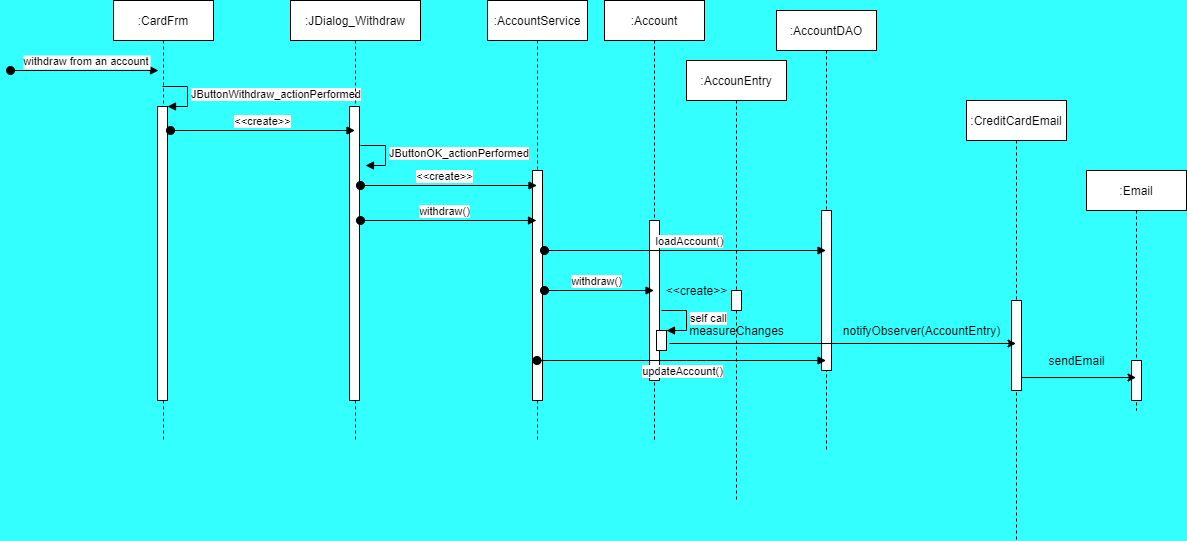

The diagram above was exported from draw.io. Its source (the exported page's mxGraphModel, read from the mxfile embedded in the PNG):
<mxGraphModel dx="2568" dy="450" grid="1" gridSize="10" guides="1" tooltips="1" connect="1" arrows="1" fold="1" page="1" pageScale="1" pageWidth="850" pageHeight="1100" background="#33FFFF" math="0" shadow="0">
  <root>
    <mxCell id="0" />
    <mxCell id="1" parent="0" />
    <mxCell id="VMCmOwaHuWUUzO0WKu3x-1" value=":AccountService" style="shape=umlLifeline;perimeter=lifelinePerimeter;container=1;collapsible=0;recursiveResize=0;rounded=0;shadow=0;strokeWidth=1;" vertex="1" parent="1">
      <mxGeometry x="-369" y="80" width="100" height="440" as="geometry" />
    </mxCell>
    <mxCell id="VMCmOwaHuWUUzO0WKu3x-2" value="" style="html=1;points=[];perimeter=orthogonalPerimeter;" vertex="1" parent="VMCmOwaHuWUUzO0WKu3x-1">
      <mxGeometry x="45" y="170" width="10" height="230" as="geometry" />
    </mxCell>
    <mxCell id="VMCmOwaHuWUUzO0WKu3x-3" value=":Account" style="shape=umlLifeline;perimeter=lifelinePerimeter;container=1;collapsible=0;recursiveResize=0;rounded=0;shadow=0;strokeWidth=1;" vertex="1" parent="1">
      <mxGeometry x="-252" y="80" width="100" height="440" as="geometry" />
    </mxCell>
    <mxCell id="VMCmOwaHuWUUzO0WKu3x-4" value="" style="points=[];perimeter=orthogonalPerimeter;rounded=0;shadow=0;strokeWidth=1;" vertex="1" parent="VMCmOwaHuWUUzO0WKu3x-3">
      <mxGeometry x="45" y="220" width="10" height="160" as="geometry" />
    </mxCell>
    <mxCell id="VMCmOwaHuWUUzO0WKu3x-5" value=":AccountDAO" style="shape=umlLifeline;perimeter=lifelinePerimeter;container=1;collapsible=0;recursiveResize=0;rounded=0;shadow=0;strokeWidth=1;" vertex="1" parent="1">
      <mxGeometry x="-80" y="90" width="100" height="440" as="geometry" />
    </mxCell>
    <mxCell id="VMCmOwaHuWUUzO0WKu3x-6" value="" style="points=[];perimeter=orthogonalPerimeter;rounded=0;shadow=0;strokeWidth=1;" vertex="1" parent="VMCmOwaHuWUUzO0WKu3x-5">
      <mxGeometry x="45" y="200" width="10" height="160" as="geometry" />
    </mxCell>
    <mxCell id="VMCmOwaHuWUUzO0WKu3x-7" value=":CardFrm" style="shape=umlLifeline;perimeter=lifelinePerimeter;container=1;collapsible=0;recursiveResize=0;rounded=0;shadow=0;strokeWidth=1;" vertex="1" parent="1">
      <mxGeometry x="-743" y="80" width="100" height="440" as="geometry" />
    </mxCell>
    <mxCell id="VMCmOwaHuWUUzO0WKu3x-8" value="withdraw from an account" style="verticalAlign=bottom;startArrow=oval;endArrow=block;startSize=8;shadow=0;strokeWidth=1;" edge="1" parent="VMCmOwaHuWUUzO0WKu3x-7">
      <mxGeometry x="0.027" relative="1" as="geometry">
        <mxPoint x="-103" y="70" as="sourcePoint" />
        <mxPoint x="45" y="70" as="targetPoint" />
        <mxPoint as="offset" />
      </mxGeometry>
    </mxCell>
    <mxCell id="VMCmOwaHuWUUzO0WKu3x-9" value="" style="html=1;points=[];perimeter=orthogonalPerimeter;" vertex="1" parent="VMCmOwaHuWUUzO0WKu3x-7">
      <mxGeometry x="44" y="106" width="10" height="294" as="geometry" />
    </mxCell>
    <mxCell id="VMCmOwaHuWUUzO0WKu3x-10" value="JButtonWithdraw_actionPerformed" style="edgeStyle=orthogonalEdgeStyle;html=1;align=left;spacingLeft=2;endArrow=block;rounded=0;entryX=1;entryY=0;" edge="1" parent="VMCmOwaHuWUUzO0WKu3x-7" target="VMCmOwaHuWUUzO0WKu3x-9">
      <mxGeometry relative="1" as="geometry">
        <mxPoint x="49" y="86" as="sourcePoint" />
        <Array as="points">
          <mxPoint x="74" y="86" />
        </Array>
      </mxGeometry>
    </mxCell>
    <mxCell id="VMCmOwaHuWUUzO0WKu3x-11" value=":JDialog_Withdraw" style="shape=umlLifeline;perimeter=lifelinePerimeter;container=1;collapsible=0;recursiveResize=0;rounded=0;shadow=0;strokeWidth=1;" vertex="1" parent="1">
      <mxGeometry x="-566" y="80" width="130" height="440" as="geometry" />
    </mxCell>
    <mxCell id="VMCmOwaHuWUUzO0WKu3x-12" value="" style="html=1;points=[];perimeter=orthogonalPerimeter;" vertex="1" parent="VMCmOwaHuWUUzO0WKu3x-11">
      <mxGeometry x="59" y="106" width="10" height="294" as="geometry" />
    </mxCell>
    <mxCell id="VMCmOwaHuWUUzO0WKu3x-13" value="&amp;lt;&amp;lt;create&amp;gt;&amp;gt;" style="html=1;verticalAlign=bottom;startArrow=oval;startFill=1;endArrow=block;startSize=8;" edge="1" parent="1" target="VMCmOwaHuWUUzO0WKu3x-11">
      <mxGeometry width="60" relative="1" as="geometry">
        <mxPoint x="-686" y="210" as="sourcePoint" />
        <mxPoint x="-626" y="210" as="targetPoint" />
      </mxGeometry>
    </mxCell>
    <mxCell id="VMCmOwaHuWUUzO0WKu3x-14" value="JButtonOK_actionPerformed" style="edgeStyle=orthogonalEdgeStyle;html=1;align=left;spacingLeft=2;endArrow=block;rounded=0;entryX=1;entryY=0;" edge="1" parent="1">
      <mxGeometry relative="1" as="geometry">
        <mxPoint x="-496" y="225" as="sourcePoint" />
        <Array as="points">
          <mxPoint x="-471" y="225" />
        </Array>
        <mxPoint x="-491" y="244.9999999999999" as="targetPoint" />
      </mxGeometry>
    </mxCell>
    <mxCell id="VMCmOwaHuWUUzO0WKu3x-15" value="&amp;lt;&amp;lt;create&amp;gt;&amp;gt;" style="html=1;verticalAlign=bottom;startArrow=oval;startFill=1;endArrow=block;startSize=8;" edge="1" parent="1" target="VMCmOwaHuWUUzO0WKu3x-1">
      <mxGeometry x="-0.0501" width="60" relative="1" as="geometry">
        <mxPoint x="-496" y="265" as="sourcePoint" />
        <mxPoint x="-436" y="265" as="targetPoint" />
        <mxPoint as="offset" />
      </mxGeometry>
    </mxCell>
    <mxCell id="VMCmOwaHuWUUzO0WKu3x-16" value="withdraw()" style="html=1;verticalAlign=bottom;startArrow=oval;startFill=1;endArrow=block;startSize=8;" edge="1" parent="1">
      <mxGeometry x="-0.0501" width="60" relative="1" as="geometry">
        <mxPoint x="-496" y="300" as="sourcePoint" />
        <mxPoint x="-320" y="300" as="targetPoint" />
        <mxPoint as="offset" />
      </mxGeometry>
    </mxCell>
    <mxCell id="VMCmOwaHuWUUzO0WKu3x-17" value="loadAccount()" style="html=1;verticalAlign=bottom;startArrow=oval;startFill=1;endArrow=block;startSize=8;" edge="1" parent="1" target="VMCmOwaHuWUUzO0WKu3x-5">
      <mxGeometry x="0.0274" width="60" relative="1" as="geometry">
        <mxPoint x="-312" y="330" as="sourcePoint" />
        <mxPoint x="-252" y="330" as="targetPoint" />
        <mxPoint as="offset" />
      </mxGeometry>
    </mxCell>
    <mxCell id="VMCmOwaHuWUUzO0WKu3x-18" value="withdraw()" style="html=1;verticalAlign=bottom;startArrow=oval;startFill=1;endArrow=block;startSize=8;" edge="1" parent="1" target="VMCmOwaHuWUUzO0WKu3x-3">
      <mxGeometry x="-0.0502" width="60" relative="1" as="geometry">
        <mxPoint x="-312" y="370" as="sourcePoint" />
        <mxPoint x="-252" y="370" as="targetPoint" />
        <mxPoint as="offset" />
      </mxGeometry>
    </mxCell>
    <mxCell id="VMCmOwaHuWUUzO0WKu3x-19" value="updateAccount()" style="html=1;verticalAlign=bottom;startArrow=oval;startFill=1;endArrow=block;startSize=8;" edge="1" parent="1" source="VMCmOwaHuWUUzO0WKu3x-1" target="VMCmOwaHuWUUzO0WKu3x-5">
      <mxGeometry x="0.0018" y="-20" width="60" relative="1" as="geometry">
        <mxPoint x="-310" y="410" as="sourcePoint" />
        <mxPoint x="-72.5" y="410" as="targetPoint" />
        <mxPoint as="offset" />
        <Array as="points">
          <mxPoint x="-160" y="440" />
        </Array>
      </mxGeometry>
    </mxCell>
    <mxCell id="VMCmOwaHuWUUzO0WKu3x-35" value=":AccounEntry" style="shape=umlLifeline;perimeter=lifelinePerimeter;container=1;collapsible=0;recursiveResize=0;rounded=0;shadow=0;strokeWidth=1;" vertex="1" parent="1">
      <mxGeometry x="-170" y="140" width="100" height="440" as="geometry" />
    </mxCell>
    <mxCell id="VMCmOwaHuWUUzO0WKu3x-36" value="" style="points=[];perimeter=orthogonalPerimeter;rounded=0;shadow=0;strokeWidth=1;" vertex="1" parent="VMCmOwaHuWUUzO0WKu3x-35">
      <mxGeometry x="45" y="230" width="10" height="20" as="geometry" />
    </mxCell>
    <mxCell id="VMCmOwaHuWUUzO0WKu3x-39" value="&amp;lt;&amp;lt;create&amp;gt;&amp;gt;" style="text;html=1;align=center;verticalAlign=middle;resizable=0;points=[];autosize=1;" vertex="1" parent="1">
      <mxGeometry x="-200" y="360" width="80" height="20" as="geometry" />
    </mxCell>
    <mxCell id="VMCmOwaHuWUUzO0WKu3x-46" value="" style="html=1;points=[];perimeter=orthogonalPerimeter;" vertex="1" parent="1">
      <mxGeometry x="-200" y="410" width="10" height="20" as="geometry" />
    </mxCell>
    <mxCell id="VMCmOwaHuWUUzO0WKu3x-47" value="self call" style="edgeStyle=orthogonalEdgeStyle;html=1;align=left;spacingLeft=2;endArrow=block;rounded=0;entryX=1;entryY=0;" edge="1" target="VMCmOwaHuWUUzO0WKu3x-46" parent="1">
      <mxGeometry relative="1" as="geometry">
        <mxPoint x="-195" y="390" as="sourcePoint" />
        <Array as="points">
          <mxPoint x="-170" y="390" />
        </Array>
      </mxGeometry>
    </mxCell>
    <mxCell id="VMCmOwaHuWUUzO0WKu3x-49" value="measureChanges" style="text;html=1;align=center;verticalAlign=middle;resizable=0;points=[];autosize=1;" vertex="1" parent="1">
      <mxGeometry x="-175" y="400" width="110" height="20" as="geometry" />
    </mxCell>
    <mxCell id="VMCmOwaHuWUUzO0WKu3x-50" value=":CreditCardEmail" style="shape=umlLifeline;perimeter=lifelinePerimeter;container=1;collapsible=0;recursiveResize=0;rounded=0;shadow=0;strokeWidth=1;" vertex="1" parent="1">
      <mxGeometry x="110" y="180" width="100" height="440" as="geometry" />
    </mxCell>
    <mxCell id="VMCmOwaHuWUUzO0WKu3x-51" value="" style="points=[];perimeter=orthogonalPerimeter;rounded=0;shadow=0;strokeWidth=1;" vertex="1" parent="VMCmOwaHuWUUzO0WKu3x-50">
      <mxGeometry x="45" y="200" width="10" height="90" as="geometry" />
    </mxCell>
    <mxCell id="VMCmOwaHuWUUzO0WKu3x-55" value="" style="endArrow=classic;html=1;exitX=1.3;exitY=0.65;exitDx=0;exitDy=0;exitPerimeter=0;" edge="1" parent="1" source="VMCmOwaHuWUUzO0WKu3x-46" target="VMCmOwaHuWUUzO0WKu3x-50">
      <mxGeometry width="50" height="50" relative="1" as="geometry">
        <mxPoint x="-10" y="445" as="sourcePoint" />
        <mxPoint x="40" y="395" as="targetPoint" />
      </mxGeometry>
    </mxCell>
    <mxCell id="VMCmOwaHuWUUzO0WKu3x-56" value="notifyObserver(AccountEntry)" style="text;html=1;align=center;verticalAlign=middle;resizable=0;points=[];autosize=1;" vertex="1" parent="1">
      <mxGeometry x="-20" y="400" width="170" height="20" as="geometry" />
    </mxCell>
    <mxCell id="VMCmOwaHuWUUzO0WKu3x-57" value=":Email" style="shape=umlLifeline;perimeter=lifelinePerimeter;container=1;collapsible=0;recursiveResize=0;rounded=0;shadow=0;strokeWidth=1;" vertex="1" parent="1">
      <mxGeometry x="230" y="250" width="100" height="240" as="geometry" />
    </mxCell>
    <mxCell id="VMCmOwaHuWUUzO0WKu3x-58" value="" style="points=[];perimeter=orthogonalPerimeter;rounded=0;shadow=0;strokeWidth=1;" vertex="1" parent="VMCmOwaHuWUUzO0WKu3x-57">
      <mxGeometry x="45" y="190" width="10" height="40" as="geometry" />
    </mxCell>
    <mxCell id="VMCmOwaHuWUUzO0WKu3x-59" value="" style="endArrow=classic;html=1;exitX=1;exitY=0.856;exitDx=0;exitDy=0;exitPerimeter=0;" edge="1" parent="1" source="VMCmOwaHuWUUzO0WKu3x-51" target="VMCmOwaHuWUUzO0WKu3x-57">
      <mxGeometry width="50" height="50" relative="1" as="geometry">
        <mxPoint y="520" as="sourcePoint" />
        <mxPoint x="50" y="470" as="targetPoint" />
      </mxGeometry>
    </mxCell>
    <mxCell id="VMCmOwaHuWUUzO0WKu3x-60" value="sendEmail" style="text;html=1;align=center;verticalAlign=middle;resizable=0;points=[];autosize=1;" vertex="1" parent="1">
      <mxGeometry x="185" y="430" width="70" height="20" as="geometry" />
    </mxCell>
  </root>
</mxGraphModel>